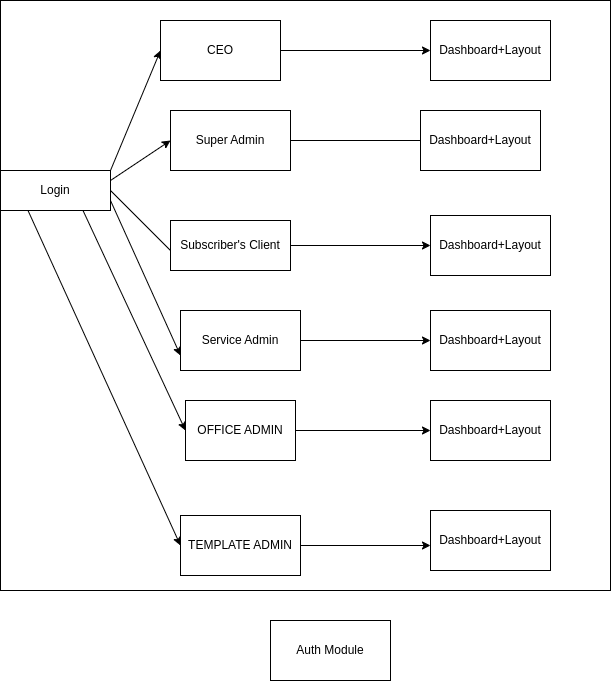

The diagram above was exported from draw.io. Its source (the exported page's mxGraphModel, read from the mxfile embedded in the PNG):
<mxGraphModel dx="1434" dy="688" grid="1" gridSize="10" guides="1" tooltips="1" connect="1" arrows="1" fold="1" page="1" pageScale="1" pageWidth="827" pageHeight="1169" math="0" shadow="0">
  <root>
    <mxCell id="0" />
    <mxCell id="1" parent="0" />
    <mxCell id="28" value="" style="whiteSpace=wrap;html=1;" vertex="1" parent="1">
      <mxGeometry x="50" y="10" width="610" height="590" as="geometry" />
    </mxCell>
    <mxCell id="8" style="edgeStyle=none;html=1;exitX=1;exitY=0;exitDx=0;exitDy=0;entryX=0;entryY=0.5;entryDx=0;entryDy=0;" edge="1" parent="1" source="2" target="4">
      <mxGeometry relative="1" as="geometry" />
    </mxCell>
    <mxCell id="9" style="edgeStyle=none;html=1;exitX=1;exitY=0.25;exitDx=0;exitDy=0;entryX=0;entryY=0.5;entryDx=0;entryDy=0;" edge="1" parent="1" source="2" target="5">
      <mxGeometry relative="1" as="geometry" />
    </mxCell>
    <mxCell id="10" style="edgeStyle=none;html=1;exitX=1;exitY=0.5;exitDx=0;exitDy=0;entryX=0.083;entryY=0.8;entryDx=0;entryDy=0;entryPerimeter=0;" edge="1" parent="1" source="2" target="6">
      <mxGeometry relative="1" as="geometry" />
    </mxCell>
    <mxCell id="11" style="edgeStyle=none;html=1;exitX=1;exitY=0.75;exitDx=0;exitDy=0;entryX=0;entryY=0.75;entryDx=0;entryDy=0;" edge="1" parent="1" source="2" target="7">
      <mxGeometry relative="1" as="geometry" />
    </mxCell>
    <mxCell id="13" style="edgeStyle=none;html=1;exitX=0.75;exitY=1;exitDx=0;exitDy=0;entryX=0;entryY=0.5;entryDx=0;entryDy=0;" edge="1" parent="1" source="2" target="12">
      <mxGeometry relative="1" as="geometry" />
    </mxCell>
    <mxCell id="15" style="edgeStyle=none;html=1;exitX=0.25;exitY=1;exitDx=0;exitDy=0;entryX=0;entryY=0.5;entryDx=0;entryDy=0;" edge="1" parent="1" source="2" target="14">
      <mxGeometry relative="1" as="geometry" />
    </mxCell>
    <mxCell id="2" value="Login" style="whiteSpace=wrap;html=1;" vertex="1" parent="1">
      <mxGeometry x="50" y="180" width="110" height="40" as="geometry" />
    </mxCell>
    <mxCell id="16" style="edgeStyle=none;html=1;exitX=1;exitY=0.5;exitDx=0;exitDy=0;" edge="1" parent="1" source="4">
      <mxGeometry relative="1" as="geometry">
        <mxPoint x="480" y="60" as="targetPoint" />
      </mxGeometry>
    </mxCell>
    <mxCell id="4" value="CEO" style="whiteSpace=wrap;html=1;" vertex="1" parent="1">
      <mxGeometry x="210" y="30" width="120" height="60" as="geometry" />
    </mxCell>
    <mxCell id="17" style="edgeStyle=none;html=1;exitX=1;exitY=0.5;exitDx=0;exitDy=0;" edge="1" parent="1" source="5">
      <mxGeometry relative="1" as="geometry">
        <mxPoint x="480" y="150" as="targetPoint" />
      </mxGeometry>
    </mxCell>
    <mxCell id="5" value="Super Admin" style="whiteSpace=wrap;html=1;" vertex="1" parent="1">
      <mxGeometry x="220" y="120" width="120" height="60" as="geometry" />
    </mxCell>
    <mxCell id="18" style="edgeStyle=none;html=1;exitX=1;exitY=0.5;exitDx=0;exitDy=0;" edge="1" parent="1" source="6">
      <mxGeometry relative="1" as="geometry">
        <mxPoint x="480" y="255" as="targetPoint" />
      </mxGeometry>
    </mxCell>
    <mxCell id="6" value="Subscriber's Client" style="whiteSpace=wrap;html=1;" vertex="1" parent="1">
      <mxGeometry x="220" y="230" width="120" height="50" as="geometry" />
    </mxCell>
    <mxCell id="19" style="edgeStyle=none;html=1;exitX=1;exitY=0.5;exitDx=0;exitDy=0;" edge="1" parent="1" source="7">
      <mxGeometry relative="1" as="geometry">
        <mxPoint x="480" y="350" as="targetPoint" />
      </mxGeometry>
    </mxCell>
    <mxCell id="7" value="Service Admin" style="whiteSpace=wrap;html=1;" vertex="1" parent="1">
      <mxGeometry x="230" y="320" width="120" height="60" as="geometry" />
    </mxCell>
    <mxCell id="20" style="edgeStyle=none;html=1;exitX=1;exitY=0.5;exitDx=0;exitDy=0;" edge="1" parent="1" source="12">
      <mxGeometry relative="1" as="geometry">
        <mxPoint x="480" y="440" as="targetPoint" />
      </mxGeometry>
    </mxCell>
    <mxCell id="12" value="OFFICE ADMIN" style="whiteSpace=wrap;html=1;" vertex="1" parent="1">
      <mxGeometry x="235" y="410" width="110" height="60" as="geometry" />
    </mxCell>
    <mxCell id="21" style="edgeStyle=none;html=1;exitX=1;exitY=0.5;exitDx=0;exitDy=0;" edge="1" parent="1" source="14">
      <mxGeometry relative="1" as="geometry">
        <mxPoint x="480" y="555" as="targetPoint" />
      </mxGeometry>
    </mxCell>
    <mxCell id="14" value="TEMPLATE ADMIN" style="whiteSpace=wrap;html=1;" vertex="1" parent="1">
      <mxGeometry x="230" y="525" width="120" height="60" as="geometry" />
    </mxCell>
    <mxCell id="22" value="Dashboard+Layout" style="whiteSpace=wrap;html=1;" vertex="1" parent="1">
      <mxGeometry x="480" y="30" width="120" height="60" as="geometry" />
    </mxCell>
    <mxCell id="23" value="Dashboard+Layout" style="whiteSpace=wrap;html=1;" vertex="1" parent="1">
      <mxGeometry x="470" y="120" width="120" height="60" as="geometry" />
    </mxCell>
    <mxCell id="24" value="Dashboard+Layout" style="whiteSpace=wrap;html=1;" vertex="1" parent="1">
      <mxGeometry x="480" y="225" width="120" height="60" as="geometry" />
    </mxCell>
    <mxCell id="25" value="Dashboard+Layout" style="whiteSpace=wrap;html=1;" vertex="1" parent="1">
      <mxGeometry x="480" y="320" width="120" height="60" as="geometry" />
    </mxCell>
    <mxCell id="26" value="Dashboard+Layout" style="whiteSpace=wrap;html=1;" vertex="1" parent="1">
      <mxGeometry x="480" y="410" width="120" height="60" as="geometry" />
    </mxCell>
    <mxCell id="27" value="Dashboard+Layout" style="whiteSpace=wrap;html=1;" vertex="1" parent="1">
      <mxGeometry x="480" y="520" width="120" height="60" as="geometry" />
    </mxCell>
    <mxCell id="29" value="Auth Module" style="whiteSpace=wrap;html=1;" vertex="1" parent="1">
      <mxGeometry x="320" y="630" width="120" height="60" as="geometry" />
    </mxCell>
  </root>
</mxGraphModel>